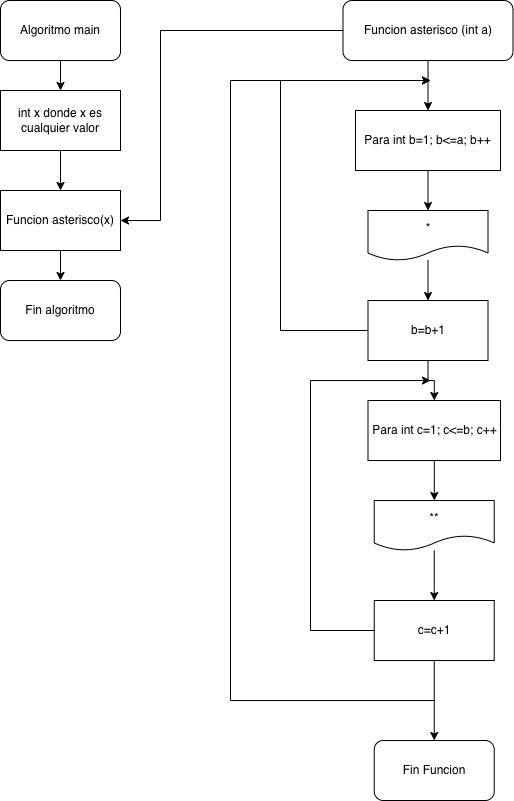

The diagram above was exported from draw.io. Its source (the exported page's mxGraphModel, read from the mxfile embedded in the PNG):
<mxGraphModel dx="946" dy="502" grid="1" gridSize="10" guides="1" tooltips="1" connect="1" arrows="1" fold="1" page="1" pageScale="1" pageWidth="850" pageHeight="1100" math="0" shadow="0">
  <root>
    <mxCell id="0" />
    <mxCell id="1" parent="0" />
    <mxCell id="lKerI2aBRuhxqIV1cyc0-3" edge="1" parent="1" source="lKerI2aBRuhxqIV1cyc0-1" style="edgeStyle=orthogonalEdgeStyle;rounded=0;orthogonalLoop=1;jettySize=auto;html=1;" target="lKerI2aBRuhxqIV1cyc0-2" value="">
      <mxGeometry relative="1" as="geometry" />
    </mxCell>
    <mxCell id="lKerI2aBRuhxqIV1cyc0-34" edge="1" parent="1" source="lKerI2aBRuhxqIV1cyc0-1" style="edgeStyle=orthogonalEdgeStyle;rounded=0;orthogonalLoop=1;jettySize=auto;html=1;entryX=1;entryY=0.5;entryDx=0;entryDy=0;" target="lKerI2aBRuhxqIV1cyc0-29" value="">
      <mxGeometry relative="1" as="geometry">
        <Array as="points">
          <mxPoint x="210" y="190" />
          <mxPoint x="210" y="380" />
        </Array>
        <mxPoint x="210" y="190" as="targetPoint" />
      </mxGeometry>
    </mxCell>
    <mxCell id="lKerI2aBRuhxqIV1cyc0-1" parent="1" style="rounded=1;whiteSpace=wrap;html=1;" value="&lt;font dir=&quot;auto&quot; style=&quot;vertical-align: inherit;&quot;&gt;&lt;font dir=&quot;auto&quot; style=&quot;vertical-align: inherit;&quot;&gt;Funcion asterisco (int a)&lt;/font&gt;&lt;/font&gt;" vertex="1">
      <mxGeometry height="60" width="170" x="392.5" y="160" as="geometry" />
    </mxCell>
    <mxCell id="lKerI2aBRuhxqIV1cyc0-5" edge="1" parent="1" source="lKerI2aBRuhxqIV1cyc0-2" style="edgeStyle=orthogonalEdgeStyle;rounded=0;orthogonalLoop=1;jettySize=auto;html=1;" target="lKerI2aBRuhxqIV1cyc0-4" value="">
      <mxGeometry relative="1" as="geometry" />
    </mxCell>
    <mxCell id="lKerI2aBRuhxqIV1cyc0-2" parent="1" style="whiteSpace=wrap;html=1;rounded=0;" value="&lt;font dir=&quot;auto&quot; style=&quot;vertical-align: inherit;&quot;&gt;&lt;font dir=&quot;auto&quot; style=&quot;vertical-align: inherit;&quot;&gt;Para int b=1; b&amp;lt;=a; b++&lt;/font&gt;&lt;/font&gt;" vertex="1">
      <mxGeometry height="60" width="145" x="405" y="270" as="geometry" />
    </mxCell>
    <mxCell id="lKerI2aBRuhxqIV1cyc0-7" edge="1" parent="1" source="lKerI2aBRuhxqIV1cyc0-4" style="edgeStyle=orthogonalEdgeStyle;rounded=0;orthogonalLoop=1;jettySize=auto;html=1;" target="lKerI2aBRuhxqIV1cyc0-6" value="">
      <mxGeometry relative="1" as="geometry" />
    </mxCell>
    <mxCell id="lKerI2aBRuhxqIV1cyc0-4" parent="1" style="shape=document;whiteSpace=wrap;html=1;boundedLbl=1;rounded=0;" value="&lt;font dir=&quot;auto&quot; style=&quot;vertical-align: inherit;&quot;&gt;&lt;font dir=&quot;auto&quot; style=&quot;vertical-align: inherit;&quot;&gt;*&lt;/font&gt;&lt;/font&gt;" vertex="1">
      <mxGeometry height="50" width="120" x="417.5" y="370" as="geometry" />
    </mxCell>
    <mxCell id="lKerI2aBRuhxqIV1cyc0-9" edge="1" parent="1" source="lKerI2aBRuhxqIV1cyc0-6" style="edgeStyle=orthogonalEdgeStyle;rounded=0;orthogonalLoop=1;jettySize=auto;html=1;" target="lKerI2aBRuhxqIV1cyc0-8" value="">
      <mxGeometry relative="1" as="geometry" />
    </mxCell>
    <mxCell id="lKerI2aBRuhxqIV1cyc0-11" edge="1" parent="1" source="lKerI2aBRuhxqIV1cyc0-6" style="edgeStyle=orthogonalEdgeStyle;rounded=0;orthogonalLoop=1;jettySize=auto;html=1;" value="">
      <mxGeometry relative="1" as="geometry">
        <Array as="points">
          <mxPoint x="330" y="490" />
          <mxPoint x="330" y="240" />
        </Array>
        <mxPoint x="480" y="240" as="targetPoint" />
      </mxGeometry>
    </mxCell>
    <mxCell id="lKerI2aBRuhxqIV1cyc0-6" parent="1" style="whiteSpace=wrap;html=1;rounded=0;" value="b=b+1" vertex="1">
      <mxGeometry height="60" width="120" x="417.5" y="460" as="geometry" />
    </mxCell>
    <mxCell id="lKerI2aBRuhxqIV1cyc0-15" edge="1" parent="1" source="lKerI2aBRuhxqIV1cyc0-8" style="edgeStyle=orthogonalEdgeStyle;rounded=0;orthogonalLoop=1;jettySize=auto;html=1;" target="lKerI2aBRuhxqIV1cyc0-14" value="">
      <mxGeometry relative="1" as="geometry" />
    </mxCell>
    <mxCell id="lKerI2aBRuhxqIV1cyc0-8" parent="1" style="whiteSpace=wrap;html=1;rounded=0;" value="Para int c=1; c&amp;lt;=b; c++" vertex="1">
      <mxGeometry height="60" width="132.5" x="417.5" y="560" as="geometry" />
    </mxCell>
    <mxCell id="lKerI2aBRuhxqIV1cyc0-17" edge="1" parent="1" source="lKerI2aBRuhxqIV1cyc0-14" style="edgeStyle=orthogonalEdgeStyle;rounded=0;orthogonalLoop=1;jettySize=auto;html=1;" target="lKerI2aBRuhxqIV1cyc0-16" value="">
      <mxGeometry relative="1" as="geometry" />
    </mxCell>
    <mxCell id="lKerI2aBRuhxqIV1cyc0-14" parent="1" style="shape=document;whiteSpace=wrap;html=1;boundedLbl=1;rounded=0;" value="**" vertex="1">
      <mxGeometry height="50" width="120" x="423.75" y="660" as="geometry" />
    </mxCell>
    <mxCell id="lKerI2aBRuhxqIV1cyc0-19" edge="1" parent="1" source="lKerI2aBRuhxqIV1cyc0-16" style="edgeStyle=orthogonalEdgeStyle;rounded=0;orthogonalLoop=1;jettySize=auto;html=1;" value="">
      <mxGeometry relative="1" as="geometry">
        <Array as="points">
          <mxPoint x="360" y="790" />
          <mxPoint x="360" y="540" />
        </Array>
        <mxPoint x="480" y="540" as="targetPoint" />
      </mxGeometry>
    </mxCell>
    <mxCell id="lKerI2aBRuhxqIV1cyc0-23" edge="1" parent="1" source="lKerI2aBRuhxqIV1cyc0-16" style="edgeStyle=orthogonalEdgeStyle;rounded=0;orthogonalLoop=1;jettySize=auto;html=1;" target="lKerI2aBRuhxqIV1cyc0-22" value="">
      <mxGeometry relative="1" as="geometry" />
    </mxCell>
    <mxCell id="lKerI2aBRuhxqIV1cyc0-16" parent="1" style="whiteSpace=wrap;html=1;rounded=0;" value="c=c+1" vertex="1">
      <mxGeometry height="60" width="120" x="423.75" y="760" as="geometry" />
    </mxCell>
    <mxCell id="lKerI2aBRuhxqIV1cyc0-25" edge="1" parent="1" style="edgeStyle=orthogonalEdgeStyle;rounded=0;orthogonalLoop=1;jettySize=auto;html=1;" value="">
      <mxGeometry relative="1" as="geometry">
        <Array as="points">
          <mxPoint x="280" y="860" />
          <mxPoint x="280" y="240" />
        </Array>
        <mxPoint x="484" y="860" as="sourcePoint" />
        <mxPoint x="480" y="240" as="targetPoint" />
      </mxGeometry>
    </mxCell>
    <mxCell id="lKerI2aBRuhxqIV1cyc0-22" parent="1" style="whiteSpace=wrap;html=1;rounded=1;" value="Fin Funcion" vertex="1">
      <mxGeometry height="60" width="120" x="423.75" y="900" as="geometry" />
    </mxCell>
    <mxCell id="lKerI2aBRuhxqIV1cyc0-28" edge="1" parent="1" source="lKerI2aBRuhxqIV1cyc0-26" style="edgeStyle=orthogonalEdgeStyle;rounded=0;orthogonalLoop=1;jettySize=auto;html=1;" target="lKerI2aBRuhxqIV1cyc0-27" value="">
      <mxGeometry relative="1" as="geometry" />
    </mxCell>
    <mxCell id="lKerI2aBRuhxqIV1cyc0-26" parent="1" style="rounded=1;whiteSpace=wrap;html=1;" value="Algoritmo main" vertex="1">
      <mxGeometry height="60" width="120" x="50" y="160" as="geometry" />
    </mxCell>
    <mxCell id="lKerI2aBRuhxqIV1cyc0-30" edge="1" parent="1" source="lKerI2aBRuhxqIV1cyc0-27" style="edgeStyle=orthogonalEdgeStyle;rounded=0;orthogonalLoop=1;jettySize=auto;html=1;" target="lKerI2aBRuhxqIV1cyc0-29" value="">
      <mxGeometry relative="1" as="geometry" />
    </mxCell>
    <mxCell id="lKerI2aBRuhxqIV1cyc0-27" parent="1" style="rounded=0;whiteSpace=wrap;html=1;" value="int x donde x es cualquier valor" vertex="1">
      <mxGeometry height="60" width="120" x="50" y="250" as="geometry" />
    </mxCell>
    <mxCell id="lKerI2aBRuhxqIV1cyc0-32" edge="1" parent="1" source="lKerI2aBRuhxqIV1cyc0-29" style="edgeStyle=orthogonalEdgeStyle;rounded=0;orthogonalLoop=1;jettySize=auto;html=1;" target="lKerI2aBRuhxqIV1cyc0-31" value="">
      <mxGeometry relative="1" as="geometry" />
    </mxCell>
    <mxCell id="lKerI2aBRuhxqIV1cyc0-29" parent="1" style="whiteSpace=wrap;html=1;rounded=0;" value="Funcion asterisco(x)" vertex="1">
      <mxGeometry height="60" width="120" x="50" y="350" as="geometry" />
    </mxCell>
    <mxCell id="lKerI2aBRuhxqIV1cyc0-31" parent="1" style="whiteSpace=wrap;html=1;rounded=1;" value="Fin algoritmo" vertex="1">
      <mxGeometry height="60" width="120" x="50" y="440" as="geometry" />
    </mxCell>
  </root>
</mxGraphModel>